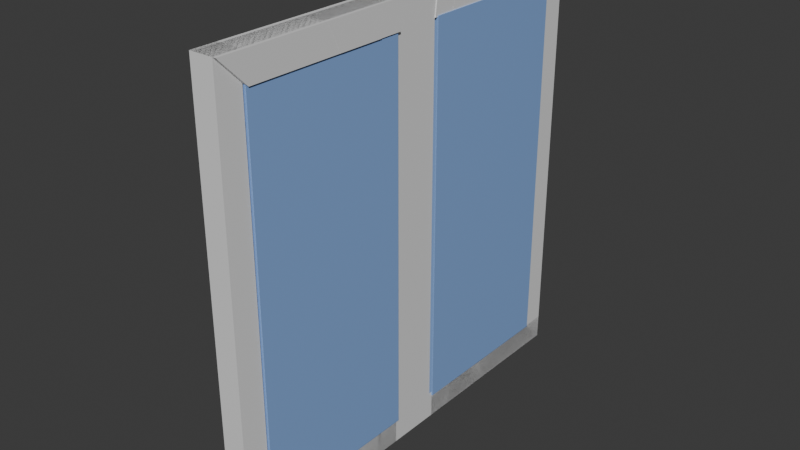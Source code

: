 # Source: pencere.blend  (saved by Blender 4.5.90; exported with 4.5.12 LTS)
import bpy
from mathutils import Matrix  # noqa: F401  (used for matrix-valued properties, if any)

bpy.ops.wm.read_factory_settings(use_empty=True)
scene = bpy.context.scene
scene.name = 'Scene'

# ---- collections
col_collection = bpy.data.collections.new('Collection'); scene.collection.children.link(col_collection)

# ---- materials (node trees are filled in below, after node groups)
mat_material_002 = bpy.data.materials.new('Material.002')
mat_material_001 = bpy.data.materials.new('Material.001')
mat_material_004 = bpy.data.materials.new('Material.004')
mat_material_003 = bpy.data.materials.new('Material.003')

# ---- material node trees
mat_material_002.use_nodes = True; mat_material_002.node_tree.nodes.clear()
_N = mat_material_002.node_tree.nodes; _L = mat_material_002.node_tree.links
n0 = _N.new('ShaderNodeBsdfPrincipled'); n0.name = 'Principled BSDF'; n0.location = (-200, 100)
n0.inputs[0].default_value = (0.2616, 0.43, 0.8, 1.0)
n0.inputs[2].default_value = 0.0
n1 = _N.new('ShaderNodeOutputMaterial'); n1.name = 'Material Output'; n1.location = (200, 100)
_L.new(n0.outputs[0], n1.inputs[0])
n1.is_active_output = True
mat_material_001.use_nodes = True; mat_material_001.node_tree.nodes.clear()
_N = mat_material_001.node_tree.nodes; _L = mat_material_001.node_tree.links
n0 = _N.new('ShaderNodeBsdfPrincipled'); n0.name = 'Principled BSDF'; n0.location = (-200, 100)
n1 = _N.new('ShaderNodeOutputMaterial'); n1.name = 'Material Output'; n1.location = (200, 100)
_L.new(n0.outputs[0], n1.inputs[0])
n1.is_active_output = True
mat_material_004.use_nodes = True; mat_material_004.node_tree.nodes.clear()
_N = mat_material_004.node_tree.nodes; _L = mat_material_004.node_tree.links
n0 = _N.new('ShaderNodeOutputMaterial'); n0.name = 'Material Output'; n0.location = (200, 100)
n1 = _N.new('ShaderNodeBsdfMetallic'); n1.name = 'Metallic BSDF'; n1.location = (-200, 100)
n1.inputs[0].default_value = (0.8, 0.8, 0.8, 1.0)
_L.new(n1.outputs[0], n0.inputs[0])
n0.is_active_output = True
mat_material_003.use_nodes = True; mat_material_003.node_tree.nodes.clear()
_N = mat_material_003.node_tree.nodes; _L = mat_material_003.node_tree.links
n0 = _N.new('ShaderNodeOutputMaterial'); n0.name = 'Material Output'; n0.location = (200, 100)
n1 = _N.new('ShaderNodeBsdfMetallic'); n1.name = 'Metallic BSDF'; n1.location = (-200, 100)
n1.inputs[0].default_value = (0.8, 0.8, 0.8, 1.0)
_L.new(n1.outputs[0], n0.inputs[0])
n0.is_active_output = True

# ---- world
world_world = bpy.data.worlds.new('World'); scene.world = world_world
world_world.use_nodes = True; world_world.node_tree.nodes.clear()
_N = world_world.node_tree.nodes; _L = world_world.node_tree.links
n0 = _N.new('ShaderNodeOutputWorld'); n0.name = 'World Output'; n0.location = (200, 100)
n1 = _N.new('ShaderNodeBackground'); n1.name = 'Background'; n1.location = (-200, 100)
n1.inputs[0].default_value = (0.05088, 0.05088, 0.05088, 1.0)
_L.new(n1.outputs[0], n0.inputs[0])
n0.is_active_output = True
world_world.color = (0.05088, 0.05088, 0.05088)
world_world.sun_shadow_jitter_overblur = 0.0

# ---- meshes
me_cube_003 = bpy.data.meshes.new('Cube.003')
me_cube_003.from_pydata([(-0.3806, -0.8819, -0.1243), (-0.3806, -0.8819, 0.1243), (-0.3806, 0.8819, -0.1243), (-0.3806, 0.8819, 0.1243), (0.3806, -0.8819, -0.1243), (0.3806, -0.8819, 0.1243), (0.3806, 0.8819, -0.1243), (0.3806, 0.8819, 0.1243), (1.503, -0.9953, 0.1643), (1.503, 1.005, 0.1643), (-0.4974, -0.9953, 0.1643), (-0.4974, 1.005, 0.1643), (1.374, -0.8669, -0.1044), (1.374, 0.8762, -0.1044), (-0.369, -0.8669, -0.1044), (-0.369, 0.8762, -0.1044), (-0.4974, 1.005, -0.1044), (-0.4974, -0.9953, -0.1044), (1.503, -0.9953, -0.1044), (1.503, 1.005, -0.1044), (-0.4974, 1.005, -0.1044), (-0.4974, -0.9953, -0.1044), (1.503, -0.9953, -0.1044), (1.503, 1.005, -0.1044), (0.5026, -0.9953, 0.1643), (0.5026, 1.005, 0.1643), (0.5026, -0.9953, -0.1044), (0.5026, 1.005, -0.1044), (0.5026, -0.9953, -0.1044), (0.5026, 1.005, -0.1044), (0.5026, -0.8669, -0.1044), (0.5026, 0.8762, -0.1044), (1.003, -0.9953, 0.1643), (1.003, 1.005, -0.1044), (1.003, 1.005, -0.1044), (0.9384, 0.8762, -0.1044), (1.003, 1.005, 0.1643), (1.003, -0.9953, -0.1044), (1.003, -0.9953, -0.1044), (0.9384, -0.8669, -0.1044), (0.7526, 1.005, 0.1643), (0.7526, -0.9953, -0.1044), (0.7526, -0.9953, -0.1044), (0.7205, -0.8669, -0.1044), (0.7526, -0.9953, 0.1643), (0.7526, 1.005, -0.1044), (0.7526, 1.005, -0.1044), (0.7205, 0.8762, -0.1044), (0.6276, 1.005, 0.1643), (0.6276, -0.9953, -0.1044), (0.6276, -0.9953, -0.1044), (0.6116, -0.8669, -0.1044), (0.6276, -0.9953, 0.1643), (0.6276, 1.005, -0.1044), (0.6276, 1.005, -0.1044), (0.6116, 0.8762, -0.1044), (0.002614, 1.005, 0.1643), (0.002614, -0.9953, -0.1044), (0.002614, -0.9953, -0.1044), (0.06682, -0.8669, -0.1044), (0.002614, -0.9953, 0.1643), (0.002614, 1.005, -0.1044), (0.002614, 1.005, -0.1044), (0.06682, 0.8762, -0.1044), (0.2526, -0.9953, 0.1643), (0.2526, 1.005, -0.1044), (0.2526, 1.005, -0.1044), (0.2847, 0.8762, -0.1044), (0.2526, 1.005, 0.1643), (0.2526, -0.9953, -0.1044), (0.2526, -0.9953, -0.1044), (0.2847, -0.8669, -0.1044), (0.3776, -0.9953, 0.1643), (0.3776, 1.005, -0.1044), (0.3776, 1.005, -0.1044), (0.3937, 0.8762, -0.1044), (0.3776, 1.005, 0.1643), (0.3776, -0.9953, -0.1044), (0.3776, -0.9953, -0.1044), (0.3937, -0.8669, -0.1044), (-0.4974, 1.005, -0.1044), (0.002614, 1.005, -0.1044), (-0.369, 0.8762, -0.1044), (0.06682, 0.8762, -0.1044), (-0.4974, 1.005, 0.1614), (-0.4974, -0.9953, 0.1614), (-0.369, 0.8762, 0.1614), (-0.369, -0.8669, 0.1614), (-0.4974, -0.8845, -0.1044), (-0.4974, -0.8845, 0.1643), (0.002614, -0.8845, -0.1044), (0.002614, -0.8845, 0.1643), (0.2526, -0.8891, -0.1044), (0.002614, -0.8891, -0.1044), (0.002614, -0.8891, 0.1643), (0.2526, -0.8891, 0.1643), (0.3776, -0.894, -0.1044), (0.2526, -0.894, -0.1044), (0.2526, -0.894, 0.1643), (0.3776, -0.894, 0.1643), (-0.369, 0.8762, 0.1167), (0.06682, 0.8762, 0.1167), (-0.4974, 1.005, 0.1167), (0.002614, 1.005, 0.1167), (0.06682, 0.8762, 0.1168), (0.002614, 1.005, 0.1168), (0.2526, 1.005, 0.1168), (0.2847, 0.8762, 0.1168), (0.2847, 0.8762, 0.09077), (0.2526, 1.005, 0.09077), (0.3776, 1.005, 0.09077), (0.3937, 0.8762, 0.09077), (0.7526, 1.005, 0.109), (1.003, 1.005, 0.109), (0.7205, 0.8762, 0.109), (0.9384, 0.8762, 0.109), (0.6276, 1.005, 0.104), (0.7526, 1.005, 0.104), (0.6116, 0.8762, 0.104), (0.7205, 0.8762, 0.104), (0.2847, 0.8762, 0.1291), (0.2526, 1.005, 0.1291), (0.3776, 1.005, 0.1291), (0.3937, 0.8762, 0.1291), (1.003, 1.005, 0.07937), (1.503, 1.005, 0.07937), (0.9384, 0.8762, 0.07937), (1.374, 0.8762, 0.07937), (1.003, 1.005, 0.125), (1.503, 1.005, 0.125), (0.9384, 0.8762, 0.125), (1.374, 0.8762, 0.125), (0.7526, 1.005, 0.1206), (1.003, 1.005, 0.1206), (0.7205, 0.8762, 0.1206), (0.9384, 0.8762, 0.1206), (0.6276, 1.005, 0.1196), (0.7526, 1.005, 0.1196), (0.6116, 0.8762, 0.1196), (0.7205, 0.8762, 0.1196), (0.2847, 0.8762, 0.1184), (0.2526, 1.005, 0.1184), (0.3776, 1.005, 0.1184), (0.3937, 0.8762, 0.1184), (0.2526, -0.8941, -0.1044), (0.002614, -0.8941, -0.1044), (0.002614, -0.8941, 0.1643), (0.2526, -0.8941, 0.1643), (0.6276, -0.8695, 0.1643), (0.7526, -0.8695, 0.1643), (0.7526, -0.8695, -0.1044), (0.6276, -0.8695, -0.1044), (0.7526, -0.8754, 0.1643), (1.003, -0.8754, 0.1643), (1.003, -0.8754, -0.1044), (0.7526, -0.8754, -0.1044), (1.003, -0.877, 0.1643), (1.503, -0.877, 0.1643), (1.503, -0.877, -0.1044), (1.003, -0.877, -0.1044), (1.503, 1.005, 0.1647), (1.503, -0.9953, 0.1647), (1.374, 0.8762, 0.1647), (1.374, -0.8669, 0.1647), (0.6276, -0.9953, 0.1634), (0.7526, -0.9953, 0.1634), (0.6276, -0.8695, 0.1634), (0.7526, -0.8695, 0.1634), (0.6276, -0.9953, 0.1374), (0.7526, -0.9953, 0.1374), (0.6276, -0.8695, 0.1374), (0.7526, -0.8695, 0.1374), (1.003, 1.005, 0.125), (1.503, 1.005, 0.125), (0.9384, 0.8762, 0.125), (1.374, 0.8762, 0.125), (1.003, 1.005, -0.1416), (1.503, 1.005, -0.1416), (0.9384, 0.8762, -0.1416), (1.374, 0.8762, -0.1416), (0.7526, 1.005, -0.1426), (1.003, 1.005, -0.1426), (0.7205, 0.8762, -0.1426), (0.9384, 0.8762, -0.1426), (0.6276, 1.005, -0.1377), (0.7526, 1.005, -0.1377), (0.6116, 0.8762, -0.1377), (0.7205, 0.8762, -0.1377), (0.2847, 0.8762, -0.114), (0.2526, 1.005, -0.114), (0.3776, 1.005, -0.114), (0.3937, 0.8762, -0.114), (0.06682, 0.8762, -0.1147), (0.002614, 1.005, -0.1147), (0.2526, 1.005, -0.1147), (0.2847, 0.8762, -0.1147), (-0.369, 0.8762, -0.1098), (0.06682, 0.8762, -0.1098), (-0.4974, 1.005, -0.1098), (0.002614, 1.005, -0.1098), (1.387, 1.005, -0.1044), (1.387, -0.9953, -0.1044), (1.387, 1.005, 0.1647), (1.387, -0.9953, 0.1647), (-0.363, 1.005, -0.1044), (-0.363, -0.9953, -0.1044), (-0.363, 1.005, 0.1614), (-0.363, -0.9953, 0.1614), (0.6198, -0.8819, -0.1243), (0.6198, -0.8819, 0.1243), (0.6198, 0.8819, -0.1243), (0.6198, 0.8819, 0.1243), (1.381, -0.8819, -0.1243), (1.381, -0.8819, 0.1243), (1.381, 0.8819, -0.1243), (1.381, 0.8819, 0.1243), (0.5049, -0.095, 0.1137), (0.5052, -0.09467, 0.1915), (0.5855, -0.09608, 0.1118), (0.5857, -0.09576, 0.1896), (0.5091, 0.2198, 0.1054), (0.5094, 0.2201, 0.1831), (0.5897, 0.2187, 0.1035), (0.59, 0.219, 0.1812), (0.5602, 0.1919, 0.08388), (0.5602, 0.1912, 0.2002), (0.5413, 0.1919, 0.08388), (0.5413, 0.1912, 0.2002), (0.5413, 0.162, 0.08269), (0.5413, 0.1613, 0.199), (0.5413, 0.1712, 0.1994), (0.5602, 0.1719, 0.08309), (0.5413, 0.1719, 0.08309), (0.5602, 0.1712, 0.1994), (0.5602, 0.1619, 0.08269), (0.5413, 0.1612, 0.199), (0.5602, 0.1612, 0.199), (0.5413, 0.1619, 0.08269), (0.5602, 0.162, 0.08269), (0.5602, 0.1613, 0.199), (0.5413, 0.1662, 0.1992), (0.5602, 0.1669, 0.08289), (0.5602, 0.1662, 0.1992), (0.5413, 0.1669, 0.08289), (0.5413, 0.1916, 0.1421), (0.5602, 0.1916, 0.1421), (0.5602, 0.1715, 0.1413), (0.5413, 0.1715, 0.1413), (0.5602, 0.1615, 0.1409), (0.5413, 0.1615, 0.1409), (0.5602, 0.1665, 0.1411), (0.5413, 0.1665, 0.1411), (0.56, 0.03034, 0.3086), (0.5412, 0.03034, 0.3086), (0.56, 0.1912, 0.1986), (0.56, 0.1905, 0.315), (0.5412, 0.1912, 0.1986), (0.5412, 0.1905, 0.315), (0.5412, 0.1104, 0.3118), (0.56, 0.1104, 0.3118), (0.5412, 0.1505, 0.3134), (0.56, 0.1505, 0.3134), (0.5412, 0.1705, 0.3142), (0.56, 0.1712, 0.1978), (0.5412, 0.1712, 0.1978), (0.56, 0.1705, 0.3142), (0.56, 0.07038, 0.3102), (0.5412, 0.07038, 0.3102), (0.56, 0.05036, 0.3094), (0.5412, 0.05036, 0.3094), (0.5412, 0.06037, 0.3098), (0.56, 0.06037, 0.3098), (0.5412, 0.1612, 0.1974), (0.56, 0.1605, 0.3138), (0.5412, 0.1605, 0.3138), (0.56, 0.1612, 0.1974), (0.56, 0.03071, 0.2504), (0.5412, 0.03071, 0.2504), (0.5412, 0.1909, 0.2568), (0.56, 0.1909, 0.2568), (0.56, 0.1108, 0.2536), (0.5412, 0.1108, 0.2536), (0.56, 0.1508, 0.2552), (0.5412, 0.1508, 0.2552), (0.56, 0.1708, 0.256), (0.5412, 0.1708, 0.256), (0.5412, 0.07075, 0.252), (0.56, 0.07075, 0.252), (0.5412, 0.05073, 0.2512), (0.56, 0.05073, 0.2512), (0.56, 0.06074, 0.2516), (0.5412, 0.06074, 0.2516), (0.5412, 0.1608, 0.2556), (0.56, 0.1608, 0.2556), (0.56, 0.03034, 0.3083), (0.5412, 0.03034, 0.3083), (0.5412, 0.1104, 0.3115), (0.56, 0.1104, 0.3115), (0.5412, 0.1505, 0.3131), (0.56, 0.1505, 0.3131), (0.56, 0.07038, 0.3099), (0.5412, 0.07038, 0.3099), (0.56, 0.05036, 0.3091), (0.5412, 0.05036, 0.3091), (0.5412, 0.06037, 0.3095), (0.56, 0.06037, 0.3095), (0.56, 0.03034, 0.2518), (0.5412, 0.03034, 0.2518), (0.5412, 0.1104, 0.255), (0.56, 0.1104, 0.255), (0.5412, 0.1505, 0.2566), (0.56, 0.1505, 0.2566), (0.56, 0.07038, 0.2534), (0.5412, 0.07038, 0.2534), (0.56, 0.05036, 0.2526), (0.5412, 0.05036, 0.2526), (0.5412, 0.06037, 0.253), (0.56, 0.06037, 0.253), (0.5598, 0.1624, 0.1928), (0.5598, 0.1617, 0.3092), (0.541, 0.1624, 0.1928), (0.541, 0.1617, 0.3092), (0.541, 0.162, 0.251), (0.5598, 0.162, 0.251), (0.56, 0.04114, 0.2518), (0.5412, 0.04114, 0.2518), (0.5412, 0.1212, 0.255), (0.56, 0.1212, 0.255), (0.5412, 0.1613, 0.2566), (0.56, 0.1613, 0.2566), (0.56, 0.08118, 0.2534), (0.5412, 0.08118, 0.2534), (0.56, 0.06116, 0.2526), (0.5412, 0.06116, 0.2526), (0.5412, 0.07117, 0.253), (0.56, 0.07117, 0.253), (0.382, -0.095, 0.1137), (0.3823, -0.09467, 0.1915), (0.4625, -0.09608, 0.1118), (0.4628, -0.09576, 0.1896), (0.3862, 0.2198, 0.1054), (0.3865, 0.2201, 0.1831), (0.4667, 0.2187, 0.1035), (0.467, 0.219, 0.1812), (0.446, 0.1919, 0.1114), (0.446, 0.1912, 0.2278), (0.4271, 0.1919, 0.1114), (0.4271, 0.1912, 0.2278), (0.4271, 0.162, 0.1102), (0.4271, 0.1613, 0.2266), (0.4271, 0.1712, 0.227), (0.446, 0.1719, 0.1106), (0.4271, 0.1719, 0.1106), (0.446, 0.1712, 0.227), (0.446, 0.1619, 0.1102), (0.4271, 0.1612, 0.2266), (0.446, 0.1612, 0.2266), (0.4271, 0.1619, 0.1102), (0.446, 0.162, 0.1102), (0.446, 0.1613, 0.2266), (0.4271, 0.1662, 0.2268), (0.446, 0.1669, 0.1104), (0.446, 0.1662, 0.2268), (0.4271, 0.1669, 0.1104), (0.4271, 0.1916, 0.1696), (0.446, 0.1916, 0.1696), (0.446, 0.1715, 0.1688), (0.4271, 0.1715, 0.1688), (0.446, 0.1615, 0.1684), (0.4271, 0.1615, 0.1684), (0.446, 0.1665, 0.1686), (0.4271, 0.1665, 0.1686), (0.4459, 0.03034, 0.3361), (0.427, 0.03034, 0.3361), (0.4459, 0.1912, 0.2262), (0.4459, 0.1905, 0.3425), (0.427, 0.1912, 0.2262), (0.427, 0.1905, 0.3425), (0.427, 0.1104, 0.3393), (0.4459, 0.1104, 0.3393), (0.427, 0.1505, 0.3409), (0.4459, 0.1505, 0.3409), (0.427, 0.1705, 0.3417), (0.4459, 0.1712, 0.2254), (0.427, 0.1712, 0.2254), (0.4459, 0.1705, 0.3417), (0.4459, 0.07038, 0.3377), (0.427, 0.07038, 0.3377), (0.4459, 0.05036, 0.3369), (0.427, 0.05036, 0.3369), (0.427, 0.06037, 0.3373), (0.4459, 0.06037, 0.3373), (0.427, 0.1612, 0.225), (0.4459, 0.1605, 0.3413), (0.427, 0.1605, 0.3413), (0.4459, 0.1612, 0.225), (0.4459, 0.03071, 0.278), (0.427, 0.03071, 0.278), (0.427, 0.1909, 0.2843), (0.4459, 0.1909, 0.2843), (0.4459, 0.1108, 0.2812), (0.427, 0.1108, 0.2812), (0.4459, 0.1508, 0.2828), (0.427, 0.1508, 0.2828), (0.4459, 0.1708, 0.2835), (0.427, 0.1708, 0.2835), (0.427, 0.07075, 0.2796), (0.4459, 0.07075, 0.2796), (0.427, 0.05073, 0.2788), (0.4459, 0.05073, 0.2788), (0.4459, 0.06074, 0.2792), (0.427, 0.06074, 0.2792), (0.427, 0.1608, 0.2831), (0.4459, 0.1608, 0.2831), (0.4459, 0.03034, 0.3358), (0.427, 0.03034, 0.3358), (0.427, 0.1104, 0.339), (0.4459, 0.1104, 0.339), (0.427, 0.1505, 0.3406), (0.4459, 0.1505, 0.3406), (0.4459, 0.07038, 0.3374), (0.427, 0.07038, 0.3374), (0.4459, 0.05036, 0.3366), (0.427, 0.05036, 0.3366), (0.427, 0.06037, 0.337), (0.4459, 0.06037, 0.337), (0.4459, 0.03034, 0.2794), (0.427, 0.03034, 0.2794), (0.427, 0.1104, 0.2825), (0.4459, 0.1104, 0.2825), (0.427, 0.1505, 0.2841), (0.4459, 0.1505, 0.2841), (0.4459, 0.07038, 0.2809), (0.427, 0.07038, 0.2809), (0.4459, 0.05036, 0.2801), (0.427, 0.05036, 0.2801), (0.427, 0.06037, 0.2805), (0.4459, 0.06037, 0.2805), (0.4457, 0.1624, 0.2204), (0.4457, 0.1617, 0.3367), (0.4268, 0.1624, 0.2204), (0.4268, 0.1617, 0.3367), (0.4268, 0.162, 0.2785), (0.4457, 0.162, 0.2785), (0.4459, 0.04114, 0.2794), (0.427, 0.04114, 0.2794), (0.427, 0.1212, 0.2825), (0.4459, 0.1212, 0.2825), (0.427, 0.1613, 0.2841), (0.4459, 0.1613, 0.2841), (0.4459, 0.08118, 0.2809), (0.427, 0.08118, 0.2809), (0.4459, 0.06116, 0.2801), (0.427, 0.06116, 0.2801), (0.427, 0.07117, 0.2805), (0.4459, 0.07117, 0.2805)], [], [(0, 1, 3, 2), (2, 3, 7, 6), (6, 7, 5, 4), (4, 5, 1, 0), (2, 6, 4, 0), (7, 3, 1, 5), (10, 11, 16, 17), (18, 19, 9, 8), (32, 37, 159, 156), (33, 36, 9, 19), (80, 21, 17, 16), (38, 22, 18, 37), (81, 80, 16, 61), (22, 23, 19, 18), (15, 14, 87, 86), (39, 12, 22, 38), (83, 82, 100, 101), (12, 13, 162, 163), (55, 31, 29, 54), (79, 30, 28, 78), (54, 29, 27, 53), (78, 28, 26, 77), (73, 76, 25, 27), (72, 77, 26, 24), (79, 75, 31, 30), (52, 48, 25, 24), (23, 34, 33, 19), (35, 34, 124, 126), (43, 39, 38, 42), (42, 38, 37, 41), (45, 40, 36, 33), (37, 32, 153, 154), (41, 44, 149, 150), (53, 48, 40, 45), (50, 42, 41, 49), (51, 43, 42, 50), (34, 46, 45, 33), (34, 35, 115, 113), (30, 51, 50, 28), (28, 50, 49, 26), (27, 25, 48, 53), (24, 26, 49, 52), (30, 31, 55, 51), (46, 54, 53, 45), (54, 46, 117, 116), (17, 57, 90, 88), (16, 11, 56, 61), (21, 58, 57, 17), (14, 59, 58, 21), (81, 66, 106, 105), (66, 81, 61, 65), (74, 66, 65, 73), (75, 67, 108, 111), (64, 60, 94, 95), (61, 56, 68, 65), (58, 70, 69, 57), (59, 71, 70, 58), (31, 75, 74, 29), (29, 74, 73, 27), (24, 25, 76, 72), (77, 72, 99, 96), (65, 68, 76, 73), (70, 78, 77, 69), (71, 79, 78, 70), (20, 82, 15, 80), (62, 20, 80, 81), (82, 83, 63, 15), (83, 62, 81, 63), (86, 87, 85, 84), (14, 21, 85, 87), (85, 21, 205, 207), (80, 15, 86, 84), (89, 88, 90, 91), (57, 60, 91, 90), (10, 17, 88, 89), (60, 10, 89, 91), (95, 94, 146, 147), (57, 69, 92, 93), (60, 57, 93, 94), (69, 64, 95, 92), (98, 97, 96, 99), (69, 77, 96, 97), (72, 64, 98, 99), (64, 69, 97, 98), (101, 100, 196, 197), (62, 83, 101, 103), (20, 62, 103, 102), (82, 20, 102, 100), (106, 107, 195, 194), (63, 81, 105, 104), (66, 67, 107, 106), (67, 63, 104, 107), (111, 108, 120, 123), (74, 75, 111, 110), (67, 66, 109, 108), (66, 74, 110, 109), (112, 113, 133, 132), (47, 46, 112, 114), (35, 47, 114, 115), (46, 34, 113, 112), (118, 116, 136, 138), (46, 47, 119, 117), (47, 55, 118, 119), (55, 54, 116, 118), (123, 120, 140, 143), (108, 109, 121, 120), (110, 111, 123, 122), (109, 110, 122, 121), (126, 124, 172, 174), (23, 13, 127, 125), (34, 23, 125, 124), (13, 35, 126, 127), (129, 131, 179, 177), (127, 126, 174, 175), (125, 127, 175, 173), (124, 125, 173, 172), (133, 135, 183, 181), (114, 112, 132, 134), (115, 114, 134, 135), (113, 115, 135, 133), (138, 136, 184, 186), (119, 118, 138, 139), (117, 119, 139, 137), (116, 117, 137, 136), (143, 140, 188, 191), (120, 121, 141, 140), (122, 123, 143, 142), (121, 122, 142, 141), (146, 145, 144, 147), (93, 92, 144, 145), (92, 95, 147, 144), (94, 93, 145, 146), (148, 151, 150, 149), (149, 44, 165, 167), (49, 41, 150, 151), (52, 49, 151, 148), (152, 155, 154, 153), (32, 44, 152, 153), (44, 41, 155, 152), (41, 37, 154, 155), (156, 159, 158, 157), (8, 32, 156, 157), (37, 18, 158, 159), (18, 8, 157, 158), (163, 162, 160, 161), (22, 161, 203, 201), (22, 12, 163, 161), (13, 23, 160, 162), (164, 166, 170, 168), (148, 149, 167, 166), (44, 52, 164, 165), (52, 148, 166, 164), (169, 168, 170, 171), (166, 167, 171, 170), (167, 165, 169, 171), (165, 164, 168, 169), (129, 128, 172, 173), (130, 131, 175, 174), (131, 129, 173, 175), (128, 130, 174, 172), (179, 178, 176, 177), (128, 129, 177, 176), (130, 128, 176, 178), (131, 130, 178, 179), (183, 182, 180, 181), (132, 133, 181, 180), (134, 132, 180, 182), (135, 134, 182, 183), (187, 186, 184, 185), (139, 138, 186, 187), (137, 139, 187, 185), (136, 137, 185, 184), (191, 188, 189, 190), (140, 141, 189, 188), (142, 143, 191, 190), (141, 142, 190, 189), (195, 192, 193, 194), (105, 106, 194, 193), (107, 104, 192, 195), (104, 105, 193, 192), (197, 196, 198, 199), (103, 101, 197, 199), (100, 102, 198, 196), (102, 103, 199, 198), (200, 201, 203, 202), (161, 160, 202, 203), (23, 22, 201, 200), (160, 23, 200, 202), (205, 204, 206, 207), (21, 80, 204, 205), (84, 85, 207, 206), (80, 84, 206, 204), (208, 209, 211, 210), (210, 211, 215, 214), (214, 215, 213, 212), (212, 213, 209, 208), (210, 214, 212, 208), (215, 211, 209, 213), (216, 217, 219, 218), (218, 219, 223, 222), (222, 223, 221, 220), (220, 221, 217, 216), (218, 222, 220, 216), (223, 219, 217, 221), (247, 230, 227, 244), (244, 227, 225, 245), (232, 226, 224, 231), (227, 230, 233, 225), (245, 225, 233, 246), (243, 232, 231, 241), (251, 240, 230, 247), (250, 242, 236, 248), (240, 235, 236, 242), (228, 229, 239, 238), (230, 240, 242, 233), (246, 233, 242, 250), (249, 235, 240, 251), (237, 243, 241, 234), (237, 249, 251, 243), (231, 246, 250, 241), (241, 250, 248, 234), (243, 251, 247, 232), (224, 245, 246, 231), (226, 244, 245, 224), (232, 247, 244, 226), (276, 252, 253, 277), (285, 262, 257, 278), (278, 257, 255, 279), (289, 268, 252, 276), (264, 256, 254, 263), (282, 261, 259, 280), (286, 267, 258, 281), (293, 273, 261, 282), (274, 260, 261, 273), (281, 258, 260, 283), (257, 262, 265, 255), (279, 255, 265, 284), (272, 264, 263, 275), (292, 274, 262, 285), (291, 270, 267, 286), (280, 259, 266, 287), (277, 253, 269, 288), (290, 271, 268, 289), (287, 266, 271, 290), (288, 269, 270, 291), (283, 260, 274, 292), (262, 274, 273, 265), (284, 265, 273, 293), (263, 284, 293, 275), (272, 292, 285, 264), (254, 279, 284, 263), (256, 278, 279, 254), (264, 285, 278, 256), (303, 295, 294, 302, 305, 300, 297, 299, 298, 296, 301, 304), (315, 307, 306, 314, 317, 312, 309, 311, 310, 308, 313, 316), (322, 321, 319, 323), (320, 322, 323, 318), (333, 325, 324, 332, 335, 330, 327, 329, 328, 326, 331, 334), (336, 337, 339, 338), (338, 339, 343, 342), (342, 343, 341, 340), (340, 341, 337, 336), (338, 342, 340, 336), (343, 339, 337, 341), (367, 350, 347, 364), (364, 347, 345, 365), (352, 346, 344, 351), (347, 350, 353, 345), (365, 345, 353, 366), (363, 352, 351, 361), (371, 360, 350, 367), (370, 362, 356, 368), (360, 355, 356, 362), (348, 349, 359, 358), (350, 360, 362, 353), (366, 353, 362, 370), (369, 355, 360, 371), (357, 363, 361, 354), (357, 369, 371, 363), (351, 366, 370, 361), (361, 370, 368, 354), (363, 371, 367, 352), (344, 365, 366, 351), (346, 364, 365, 344), (352, 367, 364, 346), (396, 372, 373, 397), (405, 382, 377, 398), (398, 377, 375, 399), (409, 388, 372, 396), (384, 376, 374, 383), (402, 381, 379, 400), (406, 387, 378, 401), (413, 393, 381, 402), (394, 380, 381, 393), (401, 378, 380, 403), (377, 382, 385, 375), (399, 375, 385, 404), (392, 384, 383, 395), (412, 394, 382, 405), (411, 390, 387, 406), (400, 379, 386, 407), (397, 373, 389, 408), (410, 391, 388, 409), (407, 386, 391, 410), (408, 389, 390, 411), (403, 380, 394, 412), (382, 394, 393, 385), (404, 385, 393, 413), (383, 404, 413, 395), (392, 412, 405, 384), (374, 399, 404, 383), (376, 398, 399, 374), (384, 405, 398, 376), (423, 415, 414, 422, 425, 420, 417, 419, 418, 416, 421, 424), (435, 427, 426, 434, 437, 432, 429, 431, 430, 428, 433, 436), (442, 441, 439, 443), (440, 442, 443, 438), (453, 445, 444, 452, 455, 450, 447, 449, 448, 446, 451, 454)])
me_cube_003.polygons.foreach_set('material_index', [0, 0, 0, 0, 0, 0, 1, 1, 1, 1, 1, 1, 1, 1, 1, 1, 1, 1, 1, 1, 1, 1, 1, 1, 1, 1, 1, 1, 1, 1, 1, 1, 1, 1, 1, 1, 1, 1, 1, 1, 1, 1, 1, 1, 1, 1, 1, 1, 1, 1, 1, 1, 1, 1, 1, 1, 1, 1, 1, 1, 1, 1, 1, 1, 1, 1, 1, 1, 1, 1, 1, 1, 1, 1, 1, 1, 1, 1, 1, 1, 1, 1, 1, 1, 1, 1, 1, 1, 1, 1, 1, 1, 1, 1, 1, 1, 1, 1, 1, 1, 1, 1, 1, 1, 1, 1, 1, 1, 1, 1, 1, 1, 1, 1, 1, 1, 1, 1, 1, 1, 1, 1, 1, 1, 1, 1, 1, 1, 1, 1, 1, 1, 1, 1, 1, 1, 1, 1, 1, 1, 1, 1, 1, 1, 1, 1, 1, 1, 1, 1, 1, 1, 1, 1, 1, 1, 1, 1, 1, 1, 1, 1, 1, 1, 1, 1, 1, 1, 1, 1, 1, 1, 1, 1, 1, 1, 1, 1, 1, 1, 1, 1, 1, 1, 1, 1, 1, 1, 1, 1, 1, 1, 0, 0, 0, 0, 0, 0, 2, 2, 2, 2, 2, 2, 3, 3, 3, 3, 3, 3, 3, 3, 3, 3, 3, 3, 3, 3, 3, 3, 3, 3, 3, 3, 3, 3, 3, 3, 3, 3, 3, 3, 3, 3, 3, 3, 3, 3, 3, 3, 3, 3, 3, 3, 3, 3, 3, 3, 3, 3, 3, 3, 3, 3, 3, 3, 3, 3, 2, 2, 2, 2, 2, 2, 4, 4, 4, 4, 4, 4, 4, 4, 4, 4, 4, 4, 4, 4, 4, 4, 4, 4, 4, 4, 4, 4, 4, 4, 4, 4, 4, 4, 4, 4, 4, 4, 4, 4, 4, 4, 4, 4, 4, 4, 4, 4, 4, 4, 4, 4, 4, 4, 4, 4, 4, 4, 4, 4])
_uv = me_cube_003.uv_layers.new(name='UVMap')
_uv.uv.foreach_set('vector', [0.375, 0.0, 0.625, 0.0, 0.625, 0.25, 0.375, 0.25, 0.375, 0.25, 0.625, 0.25, 0.625, 0.5, 0.375, 0.5, 0.375, 0.5, 0.625, 0.5, 0.625, 0.75, 0.375, 0.75, 0.375, 0.75, 0.625, 0.75, 0.625, 1.0, 0.375, 1.0, 0.125, 0.5, 0.375, 0.5, 0.375, 0.75, 0.125, 0.75, 0.625, 0.5, 0.875, 0.5, 0.875, 0.75, 0.625, 0.75, 0.375, 0.25, 0.625, 0.25, 0.625, 0.5, 0.375, 0.5, 0.375, 0.75, 0.625, 0.75, 0.625, 1.0, 0.375, 1.0, 0.125, 0.6875, 0.375, 0.6875, 0.375, 0.6875, 0.125, 0.6875, 0.625, 0.6875, 0.875, 0.6875, 0.875, 0.75, 0.625, 0.75, 0.0, 0.0, 0.0, 0.0, 0.0, 0.0, 0.0, 0.0, 0.375, 0.6875, 0.375, 0.75, 0.375, 0.75, 0.375, 0.6875, 0.625, 0.5625, 0.625, 0.5, 0.625, 0.5, 0.625, 0.5625, 0.0, 0.0, 0.0, 0.0, 0.0, 0.0, 0.0, 0.0, 0.0, 0.0, 0.0, 0.0, 0.0, 0.0, 0.0, 0.0, 0.3911, 0.6795, 0.3911, 0.7339, 0.375, 0.75, 0.375, 0.6875, 0.6089, 0.5705, 0.6089, 0.5161, 0.6089, 0.5161, 0.6089, 0.5705, 0.0, 0.0, 0.0, 0.0, 0.0, 0.0, 0.0, 0.0, 0.6089, 0.6386, 0.6089, 0.625, 0.625, 0.625, 0.625, 0.6406, 0.3911, 0.6114, 0.3911, 0.625, 0.375, 0.625, 0.375, 0.6094, 0.625, 0.6406, 0.625, 0.625, 0.625, 0.625, 0.625, 0.6406, 0.375, 0.6094, 0.375, 0.625, 0.375, 0.625, 0.375, 0.6094, 0.625, 0.6094, 0.875, 0.6094, 0.875, 0.625, 0.625, 0.625, 0.125, 0.6094, 0.375, 0.6094, 0.375, 0.625, 0.125, 0.625, 0.3911, 0.6114, 0.6089, 0.6114, 0.6089, 0.625, 0.3911, 0.625, 0.375, 0.1094, 0.625, 0.1094, 0.625, 0.125, 0.375, 0.125, 0.625, 0.75, 0.625, 0.6875, 0.625, 0.6875, 0.625, 0.75, 0.6089, 0.6795, 0.625, 0.6875, 0.625, 0.6875, 0.6089, 0.6795, 0.3911, 0.6522, 0.3911, 0.6795, 0.375, 0.6875, 0.375, 0.6562, 0.375, 0.6562, 0.375, 0.6875, 0.375, 0.6875, 0.375, 0.6562, 0.625, 0.6562, 0.875, 0.6562, 0.875, 0.6875, 0.625, 0.6875, 0.375, 0.6875, 0.125, 0.6875, 0.125, 0.6875, 0.375, 0.6875, 0.375, 0.6562, 0.125, 0.6562, 0.125, 0.6562, 0.375, 0.6562, 0.625, 0.6406, 0.875, 0.6406, 0.875, 0.6562, 0.625, 0.6562, 0.375, 0.6406, 0.375, 0.6562, 0.375, 0.6562, 0.375, 0.6406, 0.3911, 0.6386, 0.3911, 0.6522, 0.375, 0.6562, 0.375, 0.6406, 0.625, 0.6875, 0.625, 0.6562, 0.625, 0.6562, 0.625, 0.6875, 0.625, 0.6875, 0.6089, 0.6795, 0.6089, 0.6795, 0.625, 0.6875, 0.3911, 0.625, 0.3911, 0.6386, 0.375, 0.6406, 0.375, 0.625, 0.375, 0.625, 0.375, 0.6406, 0.375, 0.6406, 0.375, 0.625, 0.625, 0.625, 0.875, 0.625, 0.875, 0.6406, 0.625, 0.6406, 0.125, 0.625, 0.375, 0.625, 0.375, 0.6406, 0.125, 0.6406, 0.3911, 0.625, 0.6089, 0.625, 0.6089, 0.6386, 0.3911, 0.6386, 0.625, 0.6562, 0.625, 0.6406, 0.625, 0.6406, 0.625, 0.6562, 0.625, 0.6406, 0.625, 0.6562, 0.625, 0.6562, 0.625, 0.6406, 0.375, 0.5, 0.375, 0.5625, 0.375, 0.5625, 0.375, 0.5, 0.625, 0.5, 0.875, 0.5, 0.875, 0.5625, 0.625, 0.5625, 0.375, 0.5, 0.375, 0.5625, 0.375, 0.5625, 0.375, 0.5, 0.3911, 0.5161, 0.3911, 0.5705, 0.375, 0.5625, 0.375, 0.5, 0.625, 0.5625, 0.625, 0.5938, 0.625, 0.5938, 0.625, 0.5625, 0.625, 0.5938, 0.625, 0.5625, 0.625, 0.5625, 0.625, 0.5938, 0.625, 0.6094, 0.625, 0.5938, 0.625, 0.5938, 0.625, 0.6094, 0.0, 0.0, 0.0, 0.0, 0.0, 0.0, 0.0, 0.0, 0.0, 0.0, 0.0, 0.0, 0.0, 0.0, 0.0, 0.0, 0.625, 0.5625, 0.875, 0.5625, 0.875, 0.5938, 0.625, 0.5938, 0.375, 0.5625, 0.375, 0.5938, 0.375, 0.5938, 0.375, 0.5625, 0.3911, 0.5705, 0.3911, 0.5978, 0.375, 0.5938, 0.375, 0.5625, 0.6089, 0.625, 0.6089, 0.6114, 0.625, 0.6094, 0.625, 0.625, 0.625, 0.625, 0.625, 0.6094, 0.625, 0.6094, 0.625, 0.625, 0.375, 0.125, 0.625, 0.125, 0.625, 0.1406, 0.375, 0.1406, 0.375, 0.6094, 0.125, 0.6094, 0.125, 0.6094, 0.375, 0.6094, 0.625, 0.5938, 0.875, 0.5938, 0.875, 0.6094, 0.625, 0.6094, 0.375, 0.5938, 0.375, 0.6094, 0.375, 0.6094, 0.375, 0.5938, 0.3911, 0.5978, 0.3911, 0.6114, 0.375, 0.6094, 0.375, 0.5938, 0.625, 0.5, 0.6089, 0.5161, 0.6089, 0.5161, 0.625, 0.5, 0.625, 0.5625, 0.625, 0.5, 0.625, 0.5, 0.625, 0.5625, 0.6089, 0.5161, 0.6089, 0.5705, 0.6089, 0.5705, 0.6089, 0.5161, 0.6089, 0.5705, 0.625, 0.5625, 0.625, 0.5625, 0.6089, 0.5705, 0.6089, 0.5161, 0.3911, 0.5161, 0.375, 0.5, 0.625, 0.5, 0.3911, 0.5161, 0.375, 0.5, 0.375, 0.5, 0.3911, 0.5161, 0.375, 0.5, 0.375, 0.5, 0.375, 0.5, 0.375, 0.5, 0.625, 0.5, 0.6089, 0.5161, 0.6089, 0.5161, 0.625, 0.5, 0.125, 0.5, 0.375, 0.5, 0.375, 0.5625, 0.125, 0.5625, 0.375, 0.5625, 0.125, 0.5625, 0.125, 0.5625, 0.375, 0.5625, 0.375, 0.25, 0.375, 0.5, 0.375, 0.5, 0.375, 0.25, 0.0, 0.0, 0.0, 0.0, 0.0, 0.0, 0.0, 0.0, 0.0, 0.0, 0.0, 0.0, 0.0, 0.0, 0.0, 0.0, 0.375, 0.5625, 0.375, 0.5938, 0.375, 0.5938, 0.375, 0.5625, 0.125, 0.5625, 0.375, 0.5625, 0.375, 0.5625, 0.125, 0.5625, 0.375, 0.5938, 0.125, 0.5938, 0.125, 0.5938, 0.375, 0.5938, 0.125, 0.5938, 0.375, 0.5938, 0.375, 0.6094, 0.125, 0.6094, 0.375, 0.5938, 0.375, 0.6094, 0.375, 0.6094, 0.375, 0.5938, 0.0, 0.0, 0.0, 0.0, 0.0, 0.0, 0.0, 0.0, 0.125, 0.5938, 0.375, 0.5938, 0.375, 0.5938, 0.125, 0.5938, 0.6089, 0.5705, 0.6089, 0.5161, 0.6089, 0.5161, 0.6089, 0.5705, 0.625, 0.5625, 0.6089, 0.5705, 0.6089, 0.5705, 0.625, 0.5625, 0.625, 0.5, 0.625, 0.5625, 0.625, 0.5625, 0.625, 0.5, 0.6089, 0.5161, 0.625, 0.5, 0.625, 0.5, 0.6089, 0.5161, 0.625, 0.5938, 0.6089, 0.5978, 0.6089, 0.5978, 0.625, 0.5938, 0.6089, 0.5705, 0.625, 0.5625, 0.625, 0.5625, 0.6089, 0.5705, 0.625, 0.5938, 0.6089, 0.5978, 0.6089, 0.5978, 0.625, 0.5938, 0.0, 0.0, 0.0, 0.0, 0.0, 0.0, 0.0, 0.0, 0.0, 0.0, 0.0, 0.0, 0.0, 0.0, 0.0, 0.0, 0.625, 0.6094, 0.6089, 0.6114, 0.6089, 0.6114, 0.625, 0.6094, 0.6089, 0.5978, 0.625, 0.5938, 0.625, 0.5938, 0.6089, 0.5978, 0.625, 0.5938, 0.625, 0.6094, 0.625, 0.6094, 0.625, 0.5938, 0.625, 0.6562, 0.625, 0.6875, 0.625, 0.6875, 0.625, 0.6562, 0.6089, 0.6522, 0.625, 0.6562, 0.625, 0.6562, 0.6089, 0.6522, 0.0, 0.0, 0.0, 0.0, 0.0, 0.0, 0.0, 0.0, 0.625, 0.6562, 0.625, 0.6875, 0.625, 0.6875, 0.625, 0.6562, 0.6089, 0.6386, 0.625, 0.6406, 0.625, 0.6406, 0.6089, 0.6386, 0.625, 0.6562, 0.6089, 0.6522, 0.6089, 0.6522, 0.625, 0.6562, 0.0, 0.0, 0.0, 0.0, 0.0, 0.0, 0.0, 0.0, 0.6089, 0.6386, 0.625, 0.6406, 0.625, 0.6406, 0.6089, 0.6386, 0.0, 0.0, 0.0, 0.0, 0.0, 0.0, 0.0, 0.0, 0.6089, 0.5978, 0.625, 0.5938, 0.625, 0.5938, 0.6089, 0.5978, 0.625, 0.6094, 0.6089, 0.6114, 0.6089, 0.6114, 0.625, 0.6094, 0.625, 0.5938, 0.625, 0.6094, 0.625, 0.6094, 0.625, 0.5938, 0.6089, 0.6795, 0.625, 0.6875, 0.625, 0.6875, 0.6089, 0.6795, 0.625, 0.75, 0.6089, 0.7339, 0.6089, 0.7339, 0.625, 0.75, 0.625, 0.6875, 0.625, 0.75, 0.625, 0.75, 0.625, 0.6875, 0.0, 0.0, 0.0, 0.0, 0.0, 0.0, 0.0, 0.0, 0.625, 0.75, 0.6089, 0.7339, 0.6089, 0.7339, 0.625, 0.75, 0.0, 0.0, 0.0, 0.0, 0.0, 0.0, 0.0, 0.0, 0.625, 0.75, 0.6089, 0.7339, 0.6089, 0.7339, 0.625, 0.75, 0.625, 0.6875, 0.625, 0.75, 0.625, 0.75, 0.625, 0.6875, 0.625, 0.6875, 0.6089, 0.6795, 0.6089, 0.6795, 0.625, 0.6875, 0.6089, 0.6522, 0.625, 0.6562, 0.625, 0.6562, 0.6089, 0.6522, 0.0, 0.0, 0.0, 0.0, 0.0, 0.0, 0.0, 0.0, 0.625, 0.6875, 0.6089, 0.6795, 0.6089, 0.6795, 0.625, 0.6875, 0.6089, 0.6386, 0.625, 0.6406, 0.625, 0.6406, 0.6089, 0.6386, 0.0, 0.0, 0.0, 0.0, 0.0, 0.0, 0.0, 0.0, 0.625, 0.6562, 0.6089, 0.6522, 0.6089, 0.6522, 0.625, 0.6562, 0.625, 0.6406, 0.625, 0.6562, 0.625, 0.6562, 0.625, 0.6406, 0.0, 0.0, 0.0, 0.0, 0.0, 0.0, 0.0, 0.0, 0.6089, 0.5978, 0.625, 0.5938, 0.625, 0.5938, 0.6089, 0.5978, 0.625, 0.6094, 0.6089, 0.6114, 0.6089, 0.6114, 0.625, 0.6094, 0.625, 0.5938, 0.625, 0.6094, 0.625, 0.6094, 0.625, 0.5938, 0.125, 0.5625, 0.375, 0.5625, 0.375, 0.5938, 0.125, 0.5938, 0.375, 0.5625, 0.375, 0.5938, 0.375, 0.5938, 0.375, 0.5625, 0.375, 0.5938, 0.125, 0.5938, 0.125, 0.5938, 0.375, 0.5938, 0.125, 0.5625, 0.375, 0.5625, 0.375, 0.5625, 0.125, 0.5625, 0.125, 0.6406, 0.375, 0.6406, 0.375, 0.6562, 0.125, 0.6562, 0.125, 0.6562, 0.125, 0.6562, 0.125, 0.6562, 0.125, 0.6562, 0.375, 0.6406, 0.375, 0.6562, 0.375, 0.6562, 0.375, 0.6406, 0.125, 0.6406, 0.375, 0.6406, 0.375, 0.6406, 0.125, 0.6406, 0.125, 0.6562, 0.375, 0.6562, 0.375, 0.6875, 0.125, 0.6875, 0.0, 0.0, 0.0, 0.0, 0.0, 0.0, 0.0, 0.0, 0.125, 0.6562, 0.375, 0.6562, 0.375, 0.6562, 0.125, 0.6562, 0.375, 0.6562, 0.375, 0.6875, 0.375, 0.6875, 0.375, 0.6562, 0.125, 0.6875, 0.375, 0.6875, 0.375, 0.75, 0.125, 0.75, 0.0, 0.0, 0.0, 0.0, 0.0, 0.0, 0.0, 0.0, 0.375, 0.6875, 0.375, 0.75, 0.375, 0.75, 0.375, 0.6875, 0.375, 0.75, 0.375, 1.0, 0.375, 1.0, 0.375, 0.75, 0.3911, 0.7339, 0.6089, 0.7339, 0.625, 0.75, 0.375, 0.75, 0.375, 0.75, 0.375, 0.75, 0.375, 0.75, 0.375, 0.75, 0.375, 0.75, 0.3911, 0.7339, 0.3911, 0.7339, 0.375, 0.75, 0.6089, 0.7339, 0.625, 0.75, 0.625, 0.75, 0.6089, 0.7339, 0.125, 0.6406, 0.125, 0.6406, 0.125, 0.6406, 0.125, 0.6406, 0.125, 0.6406, 0.125, 0.6562, 0.125, 0.6562, 0.125, 0.6406, 0.0, 0.0, 0.0, 0.0, 0.0, 0.0, 0.0, 0.0, 0.125, 0.6406, 0.125, 0.6406, 0.125, 0.6406, 0.125, 0.6406, 0.0, 0.0, 0.0, 0.0, 0.0, 0.0, 0.0, 0.0, 0.125, 0.6406, 0.125, 0.6562, 0.125, 0.6562, 0.125, 0.6406, 0.125, 0.6562, 0.125, 0.6562, 0.125, 0.6562, 0.125, 0.6562, 0.0, 0.0, 0.0, 0.0, 0.0, 0.0, 0.0, 0.0, 0.625, 0.75, 0.625, 0.6875, 0.625, 0.6875, 0.625, 0.75, 0.6089, 0.6795, 0.6089, 0.7339, 0.6089, 0.7339, 0.6089, 0.6795, 0.6089, 0.7339, 0.625, 0.75, 0.625, 0.75, 0.6089, 0.7339, 0.625, 0.6875, 0.6089, 0.6795, 0.6089, 0.6795, 0.625, 0.6875, 0.6089, 0.7339, 0.6089, 0.6795, 0.625, 0.6875, 0.625, 0.75, 0.625, 0.6875, 0.625, 0.75, 0.625, 0.75, 0.625, 0.6875, 0.6089, 0.6795, 0.625, 0.6875, 0.625, 0.6875, 0.6089, 0.6795, 0.6089, 0.7339, 0.6089, 0.6795, 0.6089, 0.6795, 0.6089, 0.7339, 0.6089, 0.6795, 0.6089, 0.6522, 0.625, 0.6562, 0.625, 0.6875, 0.625, 0.6562, 0.625, 0.6875, 0.625, 0.6875, 0.625, 0.6562, 0.6089, 0.6522, 0.625, 0.6562, 0.625, 0.6562, 0.6089, 0.6522, 0.0, 0.0, 0.0, 0.0, 0.0, 0.0, 0.0, 0.0, 0.6089, 0.6522, 0.6089, 0.6386, 0.625, 0.6406, 0.625, 0.6562, 0.0, 0.0, 0.0, 0.0, 0.0, 0.0, 0.0, 0.0, 0.625, 0.6562, 0.6089, 0.6522, 0.6089, 0.6522, 0.625, 0.6562, 0.625, 0.6406, 0.625, 0.6562, 0.625, 0.6562, 0.625, 0.6406, 0.6089, 0.6114, 0.6089, 0.5978, 0.625, 0.5938, 0.625, 0.6094, 0.6089, 0.5978, 0.625, 0.5938, 0.625, 0.5938, 0.6089, 0.5978, 0.625, 0.6094, 0.6089, 0.6114, 0.6089, 0.6114, 0.625, 0.6094, 0.625, 0.5938, 0.625, 0.6094, 0.625, 0.6094, 0.625, 0.5938, 0.6089, 0.5978, 0.6089, 0.5705, 0.625, 0.5625, 0.625, 0.5938, 0.625, 0.5625, 0.625, 0.5938, 0.625, 0.5938, 0.625, 0.5625, 0.0, 0.0, 0.0, 0.0, 0.0, 0.0, 0.0, 0.0, 0.6089, 0.5705, 0.625, 0.5625, 0.625, 0.5625, 0.6089, 0.5705, 0.6089, 0.5705, 0.6089, 0.5161, 0.625, 0.5, 0.625, 0.5625, 0.625, 0.5625, 0.6089, 0.5705, 0.6089, 0.5705, 0.625, 0.5625, 0.6089, 0.5161, 0.625, 0.5, 0.625, 0.5, 0.6089, 0.5161, 0.625, 0.5, 0.625, 0.5625, 0.625, 0.5625, 0.625, 0.5, 0.0, 0.0, 0.0, 0.0, 0.0, 0.0, 0.0, 0.0, 0.375, 0.75, 0.625, 0.75, 0.625, 0.75, 0.375, 0.75, 0.0, 0.0, 0.0, 0.0, 0.0, 0.0, 0.0, 0.0, 0.625, 0.75, 0.625, 0.75, 0.625, 0.75, 0.625, 0.75, 0.0, 0.0, 0.0, 0.0, 0.0, 0.0, 0.0, 0.0, 0.0, 0.0, 0.0, 0.0, 0.0, 0.0, 0.0, 0.0, 0.625, 0.5, 0.375, 0.5, 0.375, 0.5, 0.625, 0.5, 0.625, 0.5, 0.625, 0.5, 0.625, 0.5, 0.625, 0.5, 0.375, 0.0, 0.625, 0.0, 0.625, 0.25, 0.375, 0.25, 0.375, 0.25, 0.625, 0.25, 0.625, 0.5, 0.375, 0.5, 0.375, 0.5, 0.625, 0.5, 0.625, 0.75, 0.375, 0.75, 0.375, 0.75, 0.625, 0.75, 0.625, 1.0, 0.375, 1.0, 0.125, 0.5, 0.375, 0.5, 0.375, 0.75, 0.125, 0.75, 0.625, 0.5, 0.875, 0.5, 0.875, 0.75, 0.625, 0.75, 0.375, 0.0, 0.625, 0.0, 0.625, 0.25, 0.375, 0.25, 0.375, 0.25, 0.625, 0.25, 0.625, 0.5, 0.375, 0.5, 0.375, 0.5, 0.625, 0.5, 0.625, 0.75, 0.375, 0.75, 0.375, 0.75, 0.625, 0.75, 0.625, 1.0, 0.375, 1.0, 0.125, 0.5, 0.375, 0.5, 0.375, 0.75, 0.125, 0.75, 0.625, 0.5, 0.875, 0.5, 0.875, 0.75, 0.625, 0.75, 0.5, 0.4688, 0.625, 0.4688, 0.625, 0.5, 0.5, 0.5, 0.5, 0.5, 0.625, 0.5, 0.625, 0.75, 0.5, 0.75, 0.3438, 0.5, 0.375, 0.5, 0.375, 0.75, 0.3438, 0.75, 0.625, 0.5, 0.6562, 0.5, 0.6562, 0.75, 0.625, 0.75, 0.5, 0.75, 0.625, 0.75, 0.625, 0.7812, 0.5, 0.7812, 0.3359, 0.5, 0.3438, 0.5, 0.3438, 0.75, 0.3359, 0.75, 0.5, 0.4609, 0.625, 0.4609, 0.625, 0.4688, 0.5, 0.4688, 0.5, 0.7891, 0.625, 0.7891, 0.625, 0.7969, 0.5, 0.7969, 0.6641, 0.5, 0.6719, 0.5, 0.6719, 0.75, 0.6641, 0.75, 0.375, 0.5, 0.625, 0.5, 0.625, 0.75, 0.375, 0.75, 0.6562, 0.5, 0.6641, 0.5, 0.6641, 0.75, 0.6562, 0.75, 0.5, 0.7812, 0.625, 0.7812, 0.625, 0.7891, 0.5, 0.7891, 0.5, 0.4531, 0.625, 0.4531, 0.625, 0.4609, 0.5, 0.4609, 0.3281, 0.5, 0.3359, 0.5, 0.3359, 0.75, 0.3281, 0.75, 0.375, 0.4531, 0.5, 0.4531, 0.5, 0.4609, 0.375, 0.4609, 0.375, 0.7812, 0.5, 0.7812, 0.5, 0.7891, 0.375, 0.7891, 0.375, 0.7891, 0.5, 0.7891, 0.5, 0.7969, 0.375, 0.7969, 0.375, 0.4609, 0.5, 0.4609, 0.5, 0.4688, 0.375, 0.4688, 0.375, 0.75, 0.5, 0.75, 0.5, 0.7812, 0.375, 0.7812, 0.375, 0.5, 0.5, 0.5, 0.5, 0.75, 0.375, 0.75, 0.375, 0.4688, 0.5, 0.4688, 0.5, 0.5, 0.375, 0.5, 0.5, 0.0, 0.625, 0.0, 0.625, 0.25, 0.5, 0.25, 0.5, 0.4688, 0.625, 0.4688, 0.625, 0.5, 0.5, 0.5, 0.5, 0.5, 0.625, 0.5, 0.625, 0.75, 0.5, 0.75, 0.5, 0.9688, 0.625, 0.9688, 0.625, 1.0, 0.5, 1.0, 0.3438, 0.5, 0.375, 0.5, 0.375, 0.75, 0.3438, 0.75, 0.5, 0.8125, 0.625, 0.8125, 0.625, 0.875, 0.5, 0.875, 0.5, 0.3125, 0.625, 0.3125, 0.625, 0.375, 0.5, 0.375, 0.5, 0.7969, 0.625, 0.7969, 0.625, 0.8125, 0.5, 0.8125, 0.6719, 0.5, 0.6875, 0.5, 0.6875, 0.75, 0.6719, 0.75, 0.5, 0.375, 0.625, 0.375, 0.625, 0.4375, 0.5, 0.4375, 0.625, 0.5, 0.6562, 0.5, 0.6562, 0.75, 0.625, 0.75, 0.5, 0.75, 0.625, 0.75, 0.625, 0.7812, 0.5, 0.7812, 0.3281, 0.5, 0.3438, 0.5, 0.3438, 0.75, 0.3281, 0.75, 0.5, 0.4531, 0.625, 0.4531, 0.625, 0.4688, 0.5, 0.4688, 0.5, 0.2969, 0.625, 0.2969, 0.625, 0.3125, 0.5, 0.3125, 0.5, 0.875, 0.625, 0.875, 0.625, 0.9375, 0.5, 0.9375, 0.5, 0.25, 0.625, 0.25, 0.625, 0.2812, 0.5, 0.2812, 0.5, 0.9531, 0.625, 0.9531, 0.625, 0.9688, 0.5, 0.9688, 0.5, 0.9375, 0.625, 0.9375, 0.625, 0.9531, 0.5, 0.9531, 0.5, 0.2812, 0.625, 0.2812, 0.625, 0.2969, 0.5, 0.2969, 0.5, 0.4375, 0.625, 0.4375, 0.625, 0.4531, 0.5, 0.4531, 0.6562, 0.5, 0.6719, 0.5, 0.6719, 0.75, 0.6562, 0.75, 0.5, 0.7812, 0.625, 0.7812, 0.625, 0.7969, 0.5, 0.7969, 0.375, 0.7812, 0.5, 0.7812, 0.5, 0.7969, 0.375, 0.7969, 0.375, 0.4531, 0.5, 0.4531, 0.5, 0.4688, 0.375, 0.4688, 0.375, 0.75, 0.5, 0.75, 0.5, 0.7812, 0.375, 0.7812, 0.375, 0.5, 0.5, 0.5, 0.5, 0.75, 0.375, 0.75, 0.375, 0.4688, 0.5, 0.4688, 0.5, 0.5, 0.375, 0.5, 0.8438, 0.5, 0.875, 0.5, 0.875, 0.75, 0.8438, 0.75, 0.8281, 0.75, 0.8125, 0.75, 0.75, 0.75, 0.6875, 0.75, 0.6875, 0.5, 0.75, 0.5, 0.8125, 0.5, 0.8281, 0.5, 0.8438, 0.5, 0.875, 0.5, 0.875, 0.75, 0.8438, 0.75, 0.8281, 0.75, 0.8125, 0.75, 0.75, 0.75, 0.6875, 0.75, 0.6875, 0.5, 0.75, 0.5, 0.8125, 0.5, 0.8281, 0.5, 0.5, 0.5, 0.625, 0.5, 0.625, 0.75, 0.5, 0.75, 0.375, 0.5, 0.5, 0.5, 0.5, 0.75, 0.375, 0.75, 0.8438, 0.5, 0.875, 0.5, 0.875, 0.75, 0.8438, 0.75, 0.8281, 0.75, 0.8125, 0.75, 0.75, 0.75, 0.6875, 0.75, 0.6875, 0.5, 0.75, 0.5, 0.8125, 0.5, 0.8281, 0.5, 0.375, 0.0, 0.625, 0.0, 0.625, 0.25, 0.375, 0.25, 0.375, 0.25, 0.625, 0.25, 0.625, 0.5, 0.375, 0.5, 0.375, 0.5, 0.625, 0.5, 0.625, 0.75, 0.375, 0.75, 0.375, 0.75, 0.625, 0.75, 0.625, 1.0, 0.375, 1.0, 0.125, 0.5, 0.375, 0.5, 0.375, 0.75, 0.125, 0.75, 0.625, 0.5, 0.875, 0.5, 0.875, 0.75, 0.625, 0.75, 0.5, 0.4688, 0.625, 0.4688, 0.625, 0.5, 0.5, 0.5, 0.5, 0.5, 0.625, 0.5, 0.625, 0.75, 0.5, 0.75, 0.3438, 0.5, 0.375, 0.5, 0.375, 0.75, 0.3438, 0.75, 0.625, 0.5, 0.6562, 0.5, 0.6562, 0.75, 0.625, 0.75, 0.5, 0.75, 0.625, 0.75, 0.625, 0.7812, 0.5, 0.7812, 0.3359, 0.5, 0.3438, 0.5, 0.3438, 0.75, 0.3359, 0.75, 0.5, 0.4609, 0.625, 0.4609, 0.625, 0.4688, 0.5, 0.4688, 0.5, 0.7891, 0.625, 0.7891, 0.625, 0.7969, 0.5, 0.7969, 0.6641, 0.5, 0.6719, 0.5, 0.6719, 0.75, 0.6641, 0.75, 0.375, 0.5, 0.625, 0.5, 0.625, 0.75, 0.375, 0.75, 0.6562, 0.5, 0.6641, 0.5, 0.6641, 0.75, 0.6562, 0.75, 0.5, 0.7812, 0.625, 0.7812, 0.625, 0.7891, 0.5, 0.7891, 0.5, 0.4531, 0.625, 0.4531, 0.625, 0.4609, 0.5, 0.4609, 0.3281, 0.5, 0.3359, 0.5, 0.3359, 0.75, 0.3281, 0.75, 0.375, 0.4531, 0.5, 0.4531, 0.5, 0.4609, 0.375, 0.4609, 0.375, 0.7812, 0.5, 0.7812, 0.5, 0.7891, 0.375, 0.7891, 0.375, 0.7891, 0.5, 0.7891, 0.5, 0.7969, 0.375, 0.7969, 0.375, 0.4609, 0.5, 0.4609, 0.5, 0.4688, 0.375, 0.4688, 0.375, 0.75, 0.5, 0.75, 0.5, 0.7812, 0.375, 0.7812, 0.375, 0.5, 0.5, 0.5, 0.5, 0.75, 0.375, 0.75, 0.375, 0.4688, 0.5, 0.4688, 0.5, 0.5, 0.375, 0.5, 0.5, 0.0, 0.625, 0.0, 0.625, 0.25, 0.5, 0.25, 0.5, 0.4688, 0.625, 0.4688, 0.625, 0.5, 0.5, 0.5, 0.5, 0.5, 0.625, 0.5, 0.625, 0.75, 0.5, 0.75, 0.5, 0.9688, 0.625, 0.9688, 0.625, 1.0, 0.5, 1.0, 0.3438, 0.5, 0.375, 0.5, 0.375, 0.75, 0.3438, 0.75, 0.5, 0.8125, 0.625, 0.8125, 0.625, 0.875, 0.5, 0.875, 0.5, 0.3125, 0.625, 0.3125, 0.625, 0.375, 0.5, 0.375, 0.5, 0.7969, 0.625, 0.7969, 0.625, 0.8125, 0.5, 0.8125, 0.6719, 0.5, 0.6875, 0.5, 0.6875, 0.75, 0.6719, 0.75, 0.5, 0.375, 0.625, 0.375, 0.625, 0.4375, 0.5, 0.4375, 0.625, 0.5, 0.6562, 0.5, 0.6562, 0.75, 0.625, 0.75, 0.5, 0.75, 0.625, 0.75, 0.625, 0.7812, 0.5, 0.7812, 0.3281, 0.5, 0.3438, 0.5, 0.3438, 0.75, 0.3281, 0.75, 0.5, 0.4531, 0.625, 0.4531, 0.625, 0.4688, 0.5, 0.4688, 0.5, 0.2969, 0.625, 0.2969, 0.625, 0.3125, 0.5, 0.3125, 0.5, 0.875, 0.625, 0.875, 0.625, 0.9375, 0.5, 0.9375, 0.5, 0.25, 0.625, 0.25, 0.625, 0.2812, 0.5, 0.2812, 0.5, 0.9531, 0.625, 0.9531, 0.625, 0.9688, 0.5, 0.9688, 0.5, 0.9375, 0.625, 0.9375, 0.625, 0.9531, 0.5, 0.9531, 0.5, 0.2812, 0.625, 0.2812, 0.625, 0.2969, 0.5, 0.2969, 0.5, 0.4375, 0.625, 0.4375, 0.625, 0.4531, 0.5, 0.4531, 0.6562, 0.5, 0.6719, 0.5, 0.6719, 0.75, 0.6562, 0.75, 0.5, 0.7812, 0.625, 0.7812, 0.625, 0.7969, 0.5, 0.7969, 0.375, 0.7812, 0.5, 0.7812, 0.5, 0.7969, 0.375, 0.7969, 0.375, 0.4531, 0.5, 0.4531, 0.5, 0.4688, 0.375, 0.4688, 0.375, 0.75, 0.5, 0.75, 0.5, 0.7812, 0.375, 0.7812, 0.375, 0.5, 0.5, 0.5, 0.5, 0.75, 0.375, 0.75, 0.375, 0.4688, 0.5, 0.4688, 0.5, 0.5, 0.375, 0.5, 0.8438, 0.5, 0.875, 0.5, 0.875, 0.75, 0.8438, 0.75, 0.8281, 0.75, 0.8125, 0.75, 0.75, 0.75, 0.6875, 0.75, 0.6875, 0.5, 0.75, 0.5, 0.8125, 0.5, 0.8281, 0.5, 0.8438, 0.5, 0.875, 0.5, 0.875, 0.75, 0.8438, 0.75, 0.8281, 0.75, 0.8125, 0.75, 0.75, 0.75, 0.6875, 0.75, 0.6875, 0.5, 0.75, 0.5, 0.8125, 0.5, 0.8281, 0.5, 0.5, 0.5, 0.625, 0.5, 0.625, 0.75, 0.5, 0.75, 0.375, 0.5, 0.5, 0.5, 0.5, 0.75, 0.375, 0.75, 0.8438, 0.5, 0.875, 0.5, 0.875, 0.75, 0.8438, 0.75, 0.8281, 0.75, 0.8125, 0.75, 0.75, 0.75, 0.6875, 0.75, 0.6875, 0.5, 0.75, 0.5, 0.8125, 0.5, 0.8281, 0.5])
me_cube_003.materials.append(mat_material_002)
me_cube_003.materials.append(mat_material_001)
me_cube_003.materials.append(None)
me_cube_003.materials.append(mat_material_004)
me_cube_003.materials.append(mat_material_003)
me_cube_003.update()

# ---- objects
ob_cube = bpy.data.objects.new('Cube', me_cube_003)

# ---- transforms, parenting, visibility, modifiers, constraints
ob_cube.location = (0.1218, 0.5026, -0.004656)
ob_cube.rotation_euler = (1.571, -0.0, -1.571)
ob_cube.scale = (1.0, 1.0, 0.4)

# ---- collection membership
col_collection.objects.link(ob_cube)

# ---- scene / render settings (as saved in the file)
scene.frame_start = 1; scene.frame_end = 250; scene.frame_set(1)
scene.render.engine = 'BLENDER_EEVEE_NEXT'
bpy.context.view_layer.update()

# ---- added for rendering (the .blend has no active camera and no usable light): camera, sun
cam_auto = bpy.data.cameras.new('AutoCamera')
cam_auto.lens = 50.0
cam_auto.sensor_width = 36.0
cam_auto.clip_end = 1000.0
ob_auto_camera = bpy.data.objects.new('AutoCamera', cam_auto)
scene.collection.objects.link(ob_auto_camera)
ob_auto_camera.location = (2.70492, -3.1477, 2.09847)
ob_auto_camera.rotation_euler = (1.09748, -7.21219e-08, 0.694738)
scene.camera = ob_auto_camera
light_auto_sun = bpy.data.lights.new('AutoSun', 'SUN')
light_auto_sun.energy = 3.0
light_auto_sun.angle = 0.0523599
ob_auto_sun = bpy.data.objects.new('AutoSun', light_auto_sun)
scene.collection.objects.link(ob_auto_sun)
ob_auto_sun.rotation_euler = (0.872665, 0.174533, 0.523599)
bpy.context.view_layer.update()
